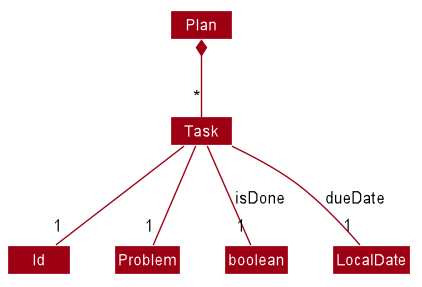

The diagram above was rendered by PlantUML. Its source (embedded in the PNG):
@startuml










skinparam BackgroundColor #FFFFFFF

skinparam Shadowing false

skinparam Class {
    FontColor #FFFFFF
    BorderThickness 1
    BorderColor #FFFFFF
    StereotypeFontColor #FFFFFF
    FontName Arial
}

skinparam Actor {
    BorderColor #000000
    Color #000000
    FontName Arial
}

skinparam Sequence {
    MessageAlign center
    BoxFontSize 15
    BoxPadding 0
    BoxFontColor #FFFFFF
    FontName Arial
}

skinparam Participant {
    FontColor #FFFFFFF
    Padding 20
}

skinparam MinClassWidth 50
skinparam ParticipantPadding 10
skinparam Shadowing false
skinparam DefaultTextAlignment center
skinparam packageStyle Rectangle

hide footbox
hide members
hide circle
skinparam arrowThickness 1.1
skinparam arrowColor #9D0012
skinparam classBackgroundColor #9D0012

class Id
class Problem

Task --"1" Id
Task --"1" Problem
Task --"1" boolean:isDone
Task --"1" LocalDate:dueDate

Plan *--"*" Task

@enduml